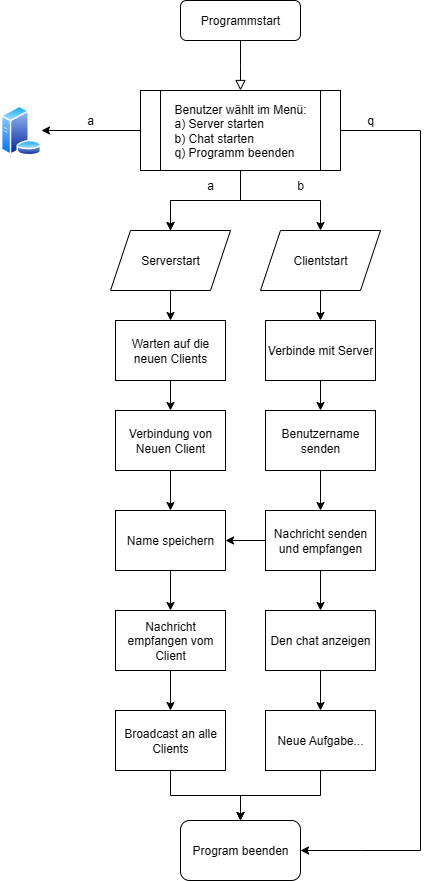

The diagram above was exported from draw.io. Its source (the exported page's mxGraphModel, read from the mxfile embedded in the PNG):
<mxGraphModel dx="778" dy="445" grid="1" gridSize="10" guides="1" tooltips="1" connect="1" arrows="1" fold="1" page="1" pageScale="1" pageWidth="827" pageHeight="1169" math="0" shadow="0">
  <root>
    <mxCell id="WIyWlLk6GJQsqaUBKTNV-0" />
    <mxCell id="WIyWlLk6GJQsqaUBKTNV-1" parent="WIyWlLk6GJQsqaUBKTNV-0" />
    <mxCell id="WIyWlLk6GJQsqaUBKTNV-2" value="" style="rounded=0;html=1;jettySize=auto;orthogonalLoop=1;fontSize=11;endArrow=block;endFill=0;endSize=8;strokeWidth=1;shadow=0;labelBackgroundColor=none;edgeStyle=orthogonalEdgeStyle;" parent="WIyWlLk6GJQsqaUBKTNV-1" source="WIyWlLk6GJQsqaUBKTNV-3" edge="1">
      <mxGeometry relative="1" as="geometry">
        <mxPoint x="440" y="170" as="targetPoint" />
      </mxGeometry>
    </mxCell>
    <mxCell id="WIyWlLk6GJQsqaUBKTNV-3" value="Programmstart" style="rounded=1;whiteSpace=wrap;html=1;fontSize=12;glass=0;strokeWidth=1;shadow=0;" parent="WIyWlLk6GJQsqaUBKTNV-1" vertex="1">
      <mxGeometry x="380" y="80" width="120" height="40" as="geometry" />
    </mxCell>
    <mxCell id="qt5jf-p-pmE8w8xVR99A-4" value="" style="edgeStyle=orthogonalEdgeStyle;rounded=0;orthogonalLoop=1;jettySize=auto;html=1;entryX=0.5;entryY=0;entryDx=0;entryDy=0;" parent="WIyWlLk6GJQsqaUBKTNV-1" source="qt5jf-p-pmE8w8xVR99A-0" target="qt5jf-p-pmE8w8xVR99A-3" edge="1">
      <mxGeometry relative="1" as="geometry">
        <mxPoint x="520" y="320" as="targetPoint" />
      </mxGeometry>
    </mxCell>
    <mxCell id="qt5jf-p-pmE8w8xVR99A-5" value="" style="edgeStyle=orthogonalEdgeStyle;rounded=0;orthogonalLoop=1;jettySize=auto;html=1;" parent="WIyWlLk6GJQsqaUBKTNV-1" source="qt5jf-p-pmE8w8xVR99A-0" target="qt5jf-p-pmE8w8xVR99A-3" edge="1">
      <mxGeometry relative="1" as="geometry" />
    </mxCell>
    <mxCell id="qt5jf-p-pmE8w8xVR99A-20" value="" style="edgeStyle=orthogonalEdgeStyle;rounded=0;orthogonalLoop=1;jettySize=auto;html=1;" parent="WIyWlLk6GJQsqaUBKTNV-1" source="qt5jf-p-pmE8w8xVR99A-0" target="qt5jf-p-pmE8w8xVR99A-19" edge="1">
      <mxGeometry relative="1" as="geometry" />
    </mxCell>
    <mxCell id="qt5jf-p-pmE8w8xVR99A-0" value="&lt;div style=&quot;text-align: justify;&quot;&gt;&lt;span style=&quot;background-color: transparent; color: light-dark(rgb(0, 0, 0), rgb(255, 255, 255));&quot;&gt;Benutzer wählt im Menü:&lt;/span&gt;&lt;/div&gt;&lt;div style=&quot;text-align: justify;&quot;&gt;&lt;span style=&quot;background-color: transparent; color: light-dark(rgb(0, 0, 0), rgb(255, 255, 255));&quot;&gt;a) Server starten&lt;/span&gt;&lt;/div&gt;&lt;div style=&quot;text-align: justify;&quot;&gt;&lt;span style=&quot;background-color: transparent; color: light-dark(rgb(0, 0, 0), rgb(255, 255, 255));&quot;&gt;b) Chat starten&lt;/span&gt;&lt;/div&gt;&lt;div style=&quot;text-align: justify;&quot;&gt;&lt;span style=&quot;background-color: transparent; color: light-dark(rgb(0, 0, 0), rgb(255, 255, 255));&quot;&gt;q) Programm beenden&amp;nbsp;&lt;/span&gt;&lt;/div&gt;" style="shape=process;whiteSpace=wrap;html=1;backgroundOutline=1;" parent="WIyWlLk6GJQsqaUBKTNV-1" vertex="1">
      <mxGeometry x="340" y="170" width="200" height="80" as="geometry" />
    </mxCell>
    <mxCell id="qt5jf-p-pmE8w8xVR99A-1" value="" style="endArrow=classic;html=1;rounded=0;exitX=1;exitY=0.5;exitDx=0;exitDy=0;" parent="WIyWlLk6GJQsqaUBKTNV-1" source="qt5jf-p-pmE8w8xVR99A-0" edge="1">
      <mxGeometry width="50" height="50" relative="1" as="geometry">
        <mxPoint x="610" y="480" as="sourcePoint" />
        <mxPoint x="500" y="930" as="targetPoint" />
        <Array as="points">
          <mxPoint x="620" y="210" />
          <mxPoint x="620" y="930" />
          <mxPoint x="560" y="930" />
        </Array>
      </mxGeometry>
    </mxCell>
    <mxCell id="qt5jf-p-pmE8w8xVR99A-24" value="" style="edgeStyle=orthogonalEdgeStyle;rounded=0;orthogonalLoop=1;jettySize=auto;html=1;" parent="WIyWlLk6GJQsqaUBKTNV-1" source="qt5jf-p-pmE8w8xVR99A-3" target="qt5jf-p-pmE8w8xVR99A-12" edge="1">
      <mxGeometry relative="1" as="geometry" />
    </mxCell>
    <mxCell id="qt5jf-p-pmE8w8xVR99A-3" value="Serverstart" style="shape=parallelogram;perimeter=parallelogramPerimeter;whiteSpace=wrap;html=1;fixedSize=1;" parent="WIyWlLk6GJQsqaUBKTNV-1" vertex="1">
      <mxGeometry x="310" y="310" width="120" height="60" as="geometry" />
    </mxCell>
    <mxCell id="qt5jf-p-pmE8w8xVR99A-7" value="" style="edgeStyle=orthogonalEdgeStyle;rounded=0;orthogonalLoop=1;jettySize=auto;html=1;exitX=0.5;exitY=1;exitDx=0;exitDy=0;" parent="WIyWlLk6GJQsqaUBKTNV-1" source="qt5jf-p-pmE8w8xVR99A-0" target="qt5jf-p-pmE8w8xVR99A-6" edge="1">
      <mxGeometry relative="1" as="geometry" />
    </mxCell>
    <mxCell id="qt5jf-p-pmE8w8xVR99A-25" value="" style="edgeStyle=orthogonalEdgeStyle;rounded=0;orthogonalLoop=1;jettySize=auto;html=1;" parent="WIyWlLk6GJQsqaUBKTNV-1" source="qt5jf-p-pmE8w8xVR99A-6" target="qt5jf-p-pmE8w8xVR99A-13" edge="1">
      <mxGeometry relative="1" as="geometry" />
    </mxCell>
    <mxCell id="qt5jf-p-pmE8w8xVR99A-6" value="Clientstart" style="shape=parallelogram;perimeter=parallelogramPerimeter;whiteSpace=wrap;html=1;fixedSize=1;" parent="WIyWlLk6GJQsqaUBKTNV-1" vertex="1">
      <mxGeometry x="460" y="310" width="120" height="60" as="geometry" />
    </mxCell>
    <mxCell id="qt5jf-p-pmE8w8xVR99A-29" value="" style="edgeStyle=orthogonalEdgeStyle;rounded=0;orthogonalLoop=1;jettySize=auto;html=1;" parent="WIyWlLk6GJQsqaUBKTNV-1" source="qt5jf-p-pmE8w8xVR99A-12" target="qt5jf-p-pmE8w8xVR99A-14" edge="1">
      <mxGeometry relative="1" as="geometry" />
    </mxCell>
    <mxCell id="qt5jf-p-pmE8w8xVR99A-12" value="Warten auf die neuen Clients" style="rounded=0;whiteSpace=wrap;html=1;" parent="WIyWlLk6GJQsqaUBKTNV-1" vertex="1">
      <mxGeometry x="315" y="400" width="110" height="60" as="geometry" />
    </mxCell>
    <mxCell id="qt5jf-p-pmE8w8xVR99A-30" value="" style="edgeStyle=orthogonalEdgeStyle;rounded=0;orthogonalLoop=1;jettySize=auto;html=1;" parent="WIyWlLk6GJQsqaUBKTNV-1" source="qt5jf-p-pmE8w8xVR99A-13" target="qt5jf-p-pmE8w8xVR99A-15" edge="1">
      <mxGeometry relative="1" as="geometry" />
    </mxCell>
    <mxCell id="qt5jf-p-pmE8w8xVR99A-13" value="Verbinde mit Server" style="rounded=0;whiteSpace=wrap;html=1;" parent="WIyWlLk6GJQsqaUBKTNV-1" vertex="1">
      <mxGeometry x="465" y="400" width="110" height="60" as="geometry" />
    </mxCell>
    <mxCell id="qt5jf-p-pmE8w8xVR99A-27" value="" style="edgeStyle=orthogonalEdgeStyle;rounded=0;orthogonalLoop=1;jettySize=auto;html=1;" parent="WIyWlLk6GJQsqaUBKTNV-1" source="qt5jf-p-pmE8w8xVR99A-14" target="qt5jf-p-pmE8w8xVR99A-16" edge="1">
      <mxGeometry relative="1" as="geometry" />
    </mxCell>
    <mxCell id="qt5jf-p-pmE8w8xVR99A-14" value="Verbindung von Neuen Client" style="rounded=0;whiteSpace=wrap;html=1;" parent="WIyWlLk6GJQsqaUBKTNV-1" vertex="1">
      <mxGeometry x="315" y="490" width="110" height="60" as="geometry" />
    </mxCell>
    <mxCell id="qt5jf-p-pmE8w8xVR99A-28" value="" style="edgeStyle=orthogonalEdgeStyle;rounded=0;orthogonalLoop=1;jettySize=auto;html=1;" parent="WIyWlLk6GJQsqaUBKTNV-1" source="qt5jf-p-pmE8w8xVR99A-15" target="qt5jf-p-pmE8w8xVR99A-17" edge="1">
      <mxGeometry relative="1" as="geometry" />
    </mxCell>
    <mxCell id="qt5jf-p-pmE8w8xVR99A-15" value="Benutzername senden" style="rounded=0;whiteSpace=wrap;html=1;" parent="WIyWlLk6GJQsqaUBKTNV-1" vertex="1">
      <mxGeometry x="465" y="490" width="110" height="60" as="geometry" />
    </mxCell>
    <mxCell id="qt5jf-p-pmE8w8xVR99A-35" value="" style="edgeStyle=orthogonalEdgeStyle;rounded=0;orthogonalLoop=1;jettySize=auto;html=1;" parent="WIyWlLk6GJQsqaUBKTNV-1" source="qt5jf-p-pmE8w8xVR99A-16" target="qt5jf-p-pmE8w8xVR99A-31" edge="1">
      <mxGeometry relative="1" as="geometry" />
    </mxCell>
    <mxCell id="qt5jf-p-pmE8w8xVR99A-16" value="Name speichern" style="rounded=0;whiteSpace=wrap;html=1;" parent="WIyWlLk6GJQsqaUBKTNV-1" vertex="1">
      <mxGeometry x="315" y="590" width="110" height="60" as="geometry" />
    </mxCell>
    <mxCell id="qt5jf-p-pmE8w8xVR99A-26" value="" style="edgeStyle=orthogonalEdgeStyle;rounded=0;orthogonalLoop=1;jettySize=auto;html=1;" parent="WIyWlLk6GJQsqaUBKTNV-1" source="qt5jf-p-pmE8w8xVR99A-17" target="qt5jf-p-pmE8w8xVR99A-16" edge="1">
      <mxGeometry relative="1" as="geometry" />
    </mxCell>
    <mxCell id="qt5jf-p-pmE8w8xVR99A-36" value="" style="edgeStyle=orthogonalEdgeStyle;rounded=0;orthogonalLoop=1;jettySize=auto;html=1;" parent="WIyWlLk6GJQsqaUBKTNV-1" source="qt5jf-p-pmE8w8xVR99A-17" target="qt5jf-p-pmE8w8xVR99A-32" edge="1">
      <mxGeometry relative="1" as="geometry" />
    </mxCell>
    <mxCell id="qt5jf-p-pmE8w8xVR99A-17" value="Nachricht senden und empfangen" style="rounded=0;whiteSpace=wrap;html=1;" parent="WIyWlLk6GJQsqaUBKTNV-1" vertex="1">
      <mxGeometry x="465" y="590" width="110" height="60" as="geometry" />
    </mxCell>
    <mxCell id="qt5jf-p-pmE8w8xVR99A-19" value="" style="image;aspect=fixed;perimeter=ellipsePerimeter;html=1;align=center;shadow=0;dashed=0;spacingTop=3;image=img/lib/active_directory/database_server.svg;" parent="WIyWlLk6GJQsqaUBKTNV-1" vertex="1">
      <mxGeometry x="200" y="185" width="41" height="50" as="geometry" />
    </mxCell>
    <mxCell id="qt5jf-p-pmE8w8xVR99A-21" value="a" style="text;html=1;align=center;verticalAlign=middle;whiteSpace=wrap;rounded=0;" parent="WIyWlLk6GJQsqaUBKTNV-1" vertex="1">
      <mxGeometry x="260" y="185" width="60" height="30" as="geometry" />
    </mxCell>
    <mxCell id="qt5jf-p-pmE8w8xVR99A-22" value="q" style="text;html=1;align=center;verticalAlign=middle;whiteSpace=wrap;rounded=0;" parent="WIyWlLk6GJQsqaUBKTNV-1" vertex="1">
      <mxGeometry x="540" y="185" width="60" height="30" as="geometry" />
    </mxCell>
    <mxCell id="qt5jf-p-pmE8w8xVR99A-23" value="b" style="text;html=1;align=center;verticalAlign=middle;whiteSpace=wrap;rounded=0;" parent="WIyWlLk6GJQsqaUBKTNV-1" vertex="1">
      <mxGeometry x="470" y="250" width="60" height="30" as="geometry" />
    </mxCell>
    <mxCell id="qt5jf-p-pmE8w8xVR99A-37" value="" style="edgeStyle=orthogonalEdgeStyle;rounded=0;orthogonalLoop=1;jettySize=auto;html=1;" parent="WIyWlLk6GJQsqaUBKTNV-1" source="qt5jf-p-pmE8w8xVR99A-31" target="qt5jf-p-pmE8w8xVR99A-33" edge="1">
      <mxGeometry relative="1" as="geometry" />
    </mxCell>
    <mxCell id="qt5jf-p-pmE8w8xVR99A-31" value="Nachricht empfangen vom Client" style="rounded=0;whiteSpace=wrap;html=1;" parent="WIyWlLk6GJQsqaUBKTNV-1" vertex="1">
      <mxGeometry x="315" y="690" width="110" height="60" as="geometry" />
    </mxCell>
    <mxCell id="qt5jf-p-pmE8w8xVR99A-38" value="" style="edgeStyle=orthogonalEdgeStyle;rounded=0;orthogonalLoop=1;jettySize=auto;html=1;" parent="WIyWlLk6GJQsqaUBKTNV-1" source="qt5jf-p-pmE8w8xVR99A-32" target="qt5jf-p-pmE8w8xVR99A-34" edge="1">
      <mxGeometry relative="1" as="geometry" />
    </mxCell>
    <mxCell id="qt5jf-p-pmE8w8xVR99A-32" value="Den chat anzeigen" style="rounded=0;whiteSpace=wrap;html=1;" parent="WIyWlLk6GJQsqaUBKTNV-1" vertex="1">
      <mxGeometry x="465" y="690" width="110" height="60" as="geometry" />
    </mxCell>
    <mxCell id="qt5jf-p-pmE8w8xVR99A-40" value="" style="edgeStyle=orthogonalEdgeStyle;rounded=0;orthogonalLoop=1;jettySize=auto;html=1;" parent="WIyWlLk6GJQsqaUBKTNV-1" source="qt5jf-p-pmE8w8xVR99A-33" target="qt5jf-p-pmE8w8xVR99A-39" edge="1">
      <mxGeometry relative="1" as="geometry" />
    </mxCell>
    <mxCell id="qt5jf-p-pmE8w8xVR99A-33" value="Broadcast an alle Clients" style="rounded=0;whiteSpace=wrap;html=1;" parent="WIyWlLk6GJQsqaUBKTNV-1" vertex="1">
      <mxGeometry x="315" y="790" width="110" height="60" as="geometry" />
    </mxCell>
    <mxCell id="qt5jf-p-pmE8w8xVR99A-41" value="" style="edgeStyle=orthogonalEdgeStyle;rounded=0;orthogonalLoop=1;jettySize=auto;html=1;" parent="WIyWlLk6GJQsqaUBKTNV-1" source="qt5jf-p-pmE8w8xVR99A-34" target="qt5jf-p-pmE8w8xVR99A-39" edge="1">
      <mxGeometry relative="1" as="geometry" />
    </mxCell>
    <mxCell id="qt5jf-p-pmE8w8xVR99A-34" value="Neue Aufgabe..." style="rounded=0;whiteSpace=wrap;html=1;" parent="WIyWlLk6GJQsqaUBKTNV-1" vertex="1">
      <mxGeometry x="465" y="790" width="110" height="60" as="geometry" />
    </mxCell>
    <mxCell id="qt5jf-p-pmE8w8xVR99A-39" value="Program beenden" style="rounded=1;whiteSpace=wrap;html=1;" parent="WIyWlLk6GJQsqaUBKTNV-1" vertex="1">
      <mxGeometry x="380" y="900" width="120" height="60" as="geometry" />
    </mxCell>
    <mxCell id="Rf0m6S_bW-EaVQ1qBaku-0" value="a" style="text;html=1;align=center;verticalAlign=middle;whiteSpace=wrap;rounded=0;" vertex="1" parent="WIyWlLk6GJQsqaUBKTNV-1">
      <mxGeometry x="380" y="250" width="60" height="30" as="geometry" />
    </mxCell>
  </root>
</mxGraphModel>